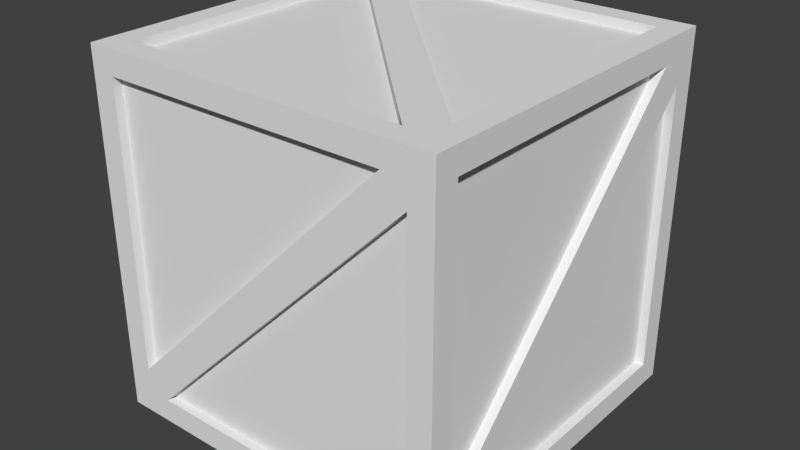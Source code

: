 # Source: Crate.blend  (saved by Blender 2.73.0; exported with 4.5.12 LTS)
import bpy
from mathutils import Matrix  # noqa: F401  (used for matrix-valued properties, if any)

bpy.ops.wm.read_factory_settings(use_empty=True)
scene = bpy.context.scene
scene.name = 'Scene'

# ---- collections
col_collection_1 = bpy.data.collections.new('Collection 1'); scene.collection.children.link(col_collection_1)

# ---- world
world_world = bpy.data.worlds.new('World'); scene.world = world_world
world_world.color = (0.05088, 0.05088, 0.05088)
world_world.use_sun_shadow = False
world_world.sun_shadow_jitter_overblur = 0.0
world_world.cycles.sampling_method = 'MANUAL'
world_world.cycles.sample_map_resolution = 256

# ---- meshes
me_cube = bpy.data.meshes.new('Cube')
me_cube.from_pydata([(-1.0, -1.0, -1.0), (-1.0, 1.0, -1.0), (1.0, 1.0, -1.0), (1.0, -1.0, -1.0), (-1.0, -1.0, 1.0), (-1.0, 1.0, 1.0), (1.0, 1.0, 1.0), (1.0, -1.0, 1.0), (1.0, 0.8667, -0.8667), (1.0, -0.7333, -0.8667), (1.0, 0.8667, 0.7333), (1.0, -0.8667, -0.7333), (1.0, 0.7333, 0.8667), (1.0, -0.8667, 0.8667), (0.95, 0.8667, -0.8667), (0.95, -0.7333, -0.8667), (0.95, 0.8667, 0.7333), (0.95, -0.8667, -0.7333), (0.95, 0.7333, 0.8667), (0.95, -0.8667, 0.8667), (0.8667, 1.0, -0.7333), (-0.7333, 1.0, 0.8667), (0.8667, 1.0, 0.8667), (-0.8667, 1.0, -0.8667), (0.7333, 1.0, -0.8667), (-0.8667, 1.0, 0.7333), (0.8667, 0.95, -0.7333), (-0.7333, 0.95, 0.8667), (0.8667, 0.95, 0.8667), (-0.8667, 0.95, -0.8667), (0.7333, 0.95, -0.8667), (-0.8667, 0.95, 0.7333), (-0.7333, -1.0, -0.8667), (0.8667, -1.0, -0.8667), (0.8667, -1.0, 0.7333), (-0.8667, -1.0, -0.7333), (-0.8667, -1.0, 0.8667), (0.7333, -1.0, 0.8667), (-0.7333, -0.95, -0.8667), (0.8667, -0.95, -0.8667), (0.8667, -0.95, 0.7333), (-0.8667, -0.95, -0.7333), (-0.8667, -0.95, 0.8667), (0.7333, -0.95, 0.8667), (-1.0, -0.8667, -0.8667), (-1.0, 0.7333, -0.8667), (-1.0, -0.8667, 0.7333), (-1.0, 0.8667, -0.7333), (-1.0, -0.7333, 0.8667), (-1.0, 0.8667, 0.8667), (-0.95, -0.8667, -0.8667), (-0.95, 0.7333, -0.8667), (-0.95, -0.8667, 0.7333), (-0.95, 0.8667, -0.7333), (-0.95, -0.7333, 0.8667), (-0.95, 0.8667, 0.8667), (-0.7333, 0.8667, 1.0), (0.8667, 0.8667, 1.0), (0.8667, -0.7333, 1.0), (-0.8667, -0.8667, 1.0), (-0.8667, 0.7333, 1.0), (0.7333, -0.8667, 1.0), (-0.7333, 0.8667, 0.95), (0.8667, 0.8667, 0.95), (0.8667, -0.7333, 0.95), (-0.8667, -0.8667, 0.95), (-0.8667, 0.7333, 0.95), (0.7333, -0.8667, 0.95), (-0.7333, -0.8667, -1.0), (0.8667, 0.7333, -1.0), (0.8667, -0.8667, -1.0), (-0.8667, -0.7333, -1.0), (-0.8667, 0.8667, -1.0), (0.7333, 0.8667, -1.0), (-0.7333, -0.8667, -0.95), (0.8667, 0.7333, -0.95), (0.8667, -0.8667, -0.95), (-0.8667, -0.7333, -0.95), (-0.8667, 0.8667, -0.95), (0.7333, 0.8667, -0.95)], [], [(5, 1, 47, 49), (2, 5, 21, 20), (6, 7, 13, 12), (4, 0, 35, 36), (1, 2, 73, 72), (7, 6, 57, 58), (1, 0, 44, 45), (5, 2, 24, 25), (3, 2, 8, 9), (0, 3, 33, 32), (3, 0, 68, 70), (7, 5, 60, 61), (9, 8, 14, 15), (6, 3, 9, 10), (2, 6, 10, 8), (12, 13, 19, 18), (7, 3, 11, 13), (3, 6, 12, 11), (14, 16, 15), (18, 19, 17), (11, 12, 18, 17), (8, 10, 16, 14), (13, 11, 17, 19), (10, 9, 15, 16), (22, 20, 26, 28), (5, 6, 22, 21), (6, 2, 20, 22), (23, 25, 31, 29), (1, 5, 25, 23), (2, 1, 23, 24), (27, 28, 26), (29, 31, 30), (25, 24, 30, 31), (21, 22, 28, 27), (24, 23, 29, 30), (20, 21, 27, 26), (32, 33, 39, 38), (3, 7, 34, 33), (7, 0, 32, 34), (36, 35, 41, 42), (7, 4, 36, 37), (0, 7, 37, 35), (39, 40, 38), (43, 42, 41), (35, 37, 43, 41), (33, 34, 40, 39), (37, 36, 42, 43), (34, 32, 38, 40), (46, 45, 51, 52), (4, 1, 45, 46), (0, 4, 46, 44), (49, 47, 53, 55), (1, 4, 48, 47), (4, 5, 49, 48), (50, 52, 51), (54, 55, 53), (48, 49, 55, 54), (44, 46, 52, 50), (47, 48, 54, 53), (45, 44, 50, 51), (59, 61, 67, 65), (5, 7, 58, 56), (6, 5, 56, 57), (57, 56, 62, 63), (5, 4, 59, 60), (4, 7, 61, 59), (64, 63, 62), (65, 67, 66), (56, 58, 64, 62), (60, 59, 65, 66), (58, 57, 63, 64), (61, 60, 66, 67), (72, 73, 79, 78), (0, 2, 69, 68), (2, 3, 70, 69), (69, 70, 76, 75), (2, 0, 71, 73), (0, 1, 72, 71), (76, 74, 75), (77, 78, 79), (68, 69, 75, 74), (71, 72, 78, 77), (70, 68, 74, 76), (73, 71, 77, 79)])
_uv = me_cube.uv_layers.new(name='UVMap')
_uv.uv.foreach_set('vector', [0.0, 0.0, 0.0, -1.0, -0.06667, -0.8667, -0.06667, -0.06667, 0.0, 0.0, -1.0, 1.0, -0.8667, 0.9333, -0.06667, 0.1333, 0.0, 0.0, -1.0, 0.0, -0.9333, -0.06667, -0.1333, -0.06667, 0.0, 0.0, 0.0, -1.0, 0.06667, -0.8667, 0.06667, -0.06667, 0.0, 0.0, 1.0, 0.0, 0.8667, -0.06667, 0.06667, -0.06667, 0.0, 0.0, 0.0, 1.0, -0.06667, 0.9333, -0.06667, 0.1333, 0.0, 0.0, -1.0, 0.0, -0.9333, 0.06667, -0.1333, 0.06667, 0.0, 0.0, 1.0, -1.0, 0.8667, -0.9333, 0.06667, -0.1333, 0.0, 0.0, 1.0, 0.0, 0.9333, 0.06667, 0.1333, 0.06667, 0.0, 0.0, 1.0, 0.0, 0.9333, 0.06667, 0.1333, 0.06667, 0.0, 0.0, -1.0, 0.0, -0.8667, 0.06667, -0.06667, 0.06667, 0.0, 0.0, -1.0, 1.0, -0.9333, 0.8667, -0.1333, 0.06667, 0.0, 0.1333, 0.0, 0.9333, -0.025, 0.9333, -0.025, 0.1333, 0.0, 0.0, -1.0, 1.0, -0.9333, 0.8667, -0.1333, 0.06667, 0.0, 0.0, 0.0, 1.0, -0.06667, 0.8667, -0.06667, 0.06667, 0.0, 0.8667, 0.0, 0.06667, -0.025, 0.06667, -0.025, 0.8667, 0.0, 0.0, 0.0, -1.0, 0.06667, -0.8667, 0.06667, -0.06667, 0.0, 0.0, 1.0, -1.0, 0.9333, -0.8667, 0.1333, -0.06667, 0.06667, 0.06667, 0.8667, 0.06667, 0.06667, 0.8667, 0.9333, 0.1333, 0.9333, 0.9333, 0.1333, 0.9333, 0.0, 0.06667, 0.0, 0.8667, -0.025, 0.8667, -0.025, 0.06667, 0.0, 0.06667, 0.0, 0.8667, -0.025, 0.8667, -0.025, 0.06667, 0.0, 0.9333, 0.0, 0.1333, -0.025, 0.1333, -0.025, 0.9333, 0.0, 0.9333, 0.0, 0.1333, -0.025, 0.1333, -0.025, 0.9333, 0.0, 0.9333, 0.0, 0.1333, -0.025, 0.1333, -0.025, 0.9333, 0.0, 0.0, 1.0, 0.0, 0.9333, -0.06667, 0.1333, -0.06667, 0.0, 0.0, 0.0, -1.0, -0.06667, -0.8667, -0.06667, -0.06667, 0.0, 0.06667, 0.0, 0.8667, -0.025, 0.8667, -0.025, 0.06667, 0.0, 0.0, 0.0, 1.0, 0.06667, 0.8667, 0.06667, 0.06667, 0.0, 0.0, -1.0, 0.0, -0.9333, 0.06667, -0.1333, 0.06667, 0.1333, 0.9333, 0.9333, 0.9333, 0.9333, 0.1333, 0.06667, 0.06667, 0.06667, 0.8667, 0.8667, 0.06667, 0.06667, 0.0, 0.8667, 0.0, 0.8667, -0.025, 0.06667, -0.025, 0.1333, 0.0, 0.9333, 0.0, 0.9333, -0.025, 0.1333, -0.025, 0.8667, 0.0, 0.06667, 0.0, 0.06667, -0.025, 0.8667, -0.025, 0.9333, 0.0, 0.1333, 0.0, 0.1333, -0.025, 0.9333, -0.025, 0.1333, 0.0, 0.9333, 0.0, 0.9333, 0.025, 0.1333, 0.025, 0.0, 0.0, 0.0, 1.0, -0.06667, 0.8667, -0.06667, 0.06667, 0.0, 0.0, -1.0, 1.0, -0.9333, 0.8667, -0.1333, 0.06667, 0.0, 0.9333, 0.0, 0.1333, 0.025, 0.1333, 0.025, 0.9333, 0.0, 0.0, -1.0, 0.0, -0.9333, -0.06667, -0.1333, -0.06667, 0.0, 0.0, 1.0, -1.0, 0.9333, -0.8667, 0.1333, -0.06667, 0.06667, 0.06667, 0.8667, 0.06667, 0.06667, 0.8667, 0.9333, 0.1333, 0.9333, 0.9333, 0.1333, 0.9333, 7.451e-09, -0.06667, 5.96e-08, -0.8667, 0.025, -0.8667, 0.025, -0.06667, 0.0, 0.06667, 0.0, 0.8667, 0.025, 0.8667, 0.025, 0.06667, 0.8667, 0.0, 0.06667, 0.0, 0.06667, 0.025, 0.8667, 0.025, 5.96e-08, -0.9333, 1.49e-08, -0.1333, 0.025, -0.1333, 0.025, -0.9333, 0.0, 0.06667, 0.0, 0.8667, 0.025, 0.8667, 0.025, 0.06667, 0.0, 0.0, 1.0, -1.0, 0.8667, -0.9333, 0.06667, -0.1333, 0.0, 0.0, 0.0, 1.0, 0.06667, 0.8667, 0.06667, 0.06667, 0.0, 0.9333, 0.0, 0.1333, 0.025, 0.1333, 0.025, 0.9333, 0.0, 0.0, -1.0, 1.0, -0.8667, 0.9333, -0.06667, 0.1333, 0.0, 0.0, 1.0, 0.0, 0.9333, -0.06667, 0.1333, -0.06667, 0.06667, 0.06667, 0.06667, 0.8667, 0.8667, 0.06667, 0.1333, 0.9333, 0.9333, 0.9333, 0.9333, 0.1333, 0.0, 0.1333, 0.0, 0.9333, 0.025, 0.9333, 0.025, 0.1333, 0.0, 0.06667, 0.0, 0.8667, 0.025, 0.8667, 0.025, 0.06667, 0.0, 0.9333, 0.0, 0.1333, 0.025, 0.1333, 0.025, 0.9333, 0.0, 0.8667, 0.0, 0.06667, 0.025, 0.06667, 0.025, 0.8667, 0.06667, 0.0, 0.8667, 0.0, 0.8667, -0.025, 0.06667, -0.025, 0.0, 0.0, 1.0, -1.0, 0.9333, -0.8667, 0.1333, -0.06667, 0.0, 0.0, -1.0, 0.0, -0.8667, -0.06667, -0.06667, -0.06667, 0.9333, 0.0, 0.1333, 0.0, 0.1333, -0.025, 0.9333, -0.025, 0.0, 0.0, 0.0, -1.0, 0.06667, -0.9333, 0.06667, -0.1333, 0.0, 0.0, 1.0, 0.0, 0.8667, 0.06667, 0.06667, 0.06667, 0.9333, 0.1333, 0.9333, 0.9333, 0.1333, 0.9333, 0.06667, 0.06667, 0.8667, 0.06667, 0.06667, 0.8667, 0.1333, 0.0, 0.9333, 0.0, 0.9333, -0.025, 0.1333, -0.025, 0.8667, 0.0, 0.06667, 0.0, 0.06667, -0.025, 0.8667, -0.025, 0.1333, 0.0, 0.9333, 0.0, 0.9333, -0.025, 0.1333, -0.025, 0.8667, 0.0, 0.06667, 0.0, 0.06667, -0.025, 0.8667, -0.025, 0.06667, 0.0, 0.8667, 0.0, 0.8667, 0.025, 0.06667, 0.025, 0.0, 0.0, 1.0, -1.0, 0.8667, -0.9333, 0.06667, -0.1333, 0.0, 0.0, 0.0, -1.0, -0.06667, -0.9333, -0.06667, -0.1333, 0.8667, 0.0, 0.06667, 0.0, 0.06667, 0.025, 0.8667, 0.025, 0.0, 0.0, -1.0, 1.0, -0.8667, 0.9333, -0.06667, 0.1333, 0.0, 0.0, 0.0, 1.0, 0.06667, 0.9333, 0.06667, 0.1333, 0.06667, 0.06667, 0.06667, 0.8667, 0.8667, 0.06667, 0.1333, 0.9333, 0.9333, 0.9333, 0.9333, 0.1333, 0.1333, 0.0, 0.9333, 0.0, 0.9333, 0.025, 0.1333, 0.025, 0.1333, 0.0, 0.9333, 0.0, 0.9333, 0.025, 0.1333, 0.025, 0.9333, 0.0, 0.1333, 0.0, 0.1333, 0.025, 0.9333, 0.025, 0.8667, 0.0, 0.06667, 0.0, 0.06667, 0.025, 0.8667, 0.025])
_ca = me_cube.color_attributes.new('Col', 'BYTE_COLOR', 'CORNER')
_ca.data.foreach_set('color', [1.0, 1.0, 1.0, 1.0, 1.0, 1.0, 1.0, 1.0, 1.0, 1.0, 1.0, 1.0, 1.0, 1.0, 1.0, 1.0, 1.0, 1.0, 1.0, 1.0, 1.0, 1.0, 1.0, 1.0, 1.0, 1.0, 1.0, 1.0, 1.0, 1.0, 1.0, 1.0, 1.0, 1.0, 1.0, 1.0, 1.0, 1.0, 1.0, 1.0, 1.0, 1.0, 1.0, 1.0, 1.0, 1.0, 1.0, 1.0, 1.0, 1.0, 1.0, 1.0, 1.0, 1.0, 1.0, 1.0, 1.0, 1.0, 1.0, 1.0, 1.0, 1.0, 1.0, 1.0, 1.0, 1.0, 1.0, 1.0, 1.0, 1.0, 1.0, 1.0, 1.0, 1.0, 1.0, 1.0, 1.0, 1.0, 1.0, 1.0, 1.0, 1.0, 1.0, 1.0, 1.0, 1.0, 1.0, 1.0, 1.0, 1.0, 1.0, 1.0, 1.0, 1.0, 1.0, 1.0, 1.0, 1.0, 1.0, 1.0, 1.0, 1.0, 1.0, 1.0, 1.0, 1.0, 1.0, 1.0, 1.0, 1.0, 1.0, 1.0, 1.0, 1.0, 1.0, 1.0, 1.0, 1.0, 1.0, 1.0, 1.0, 1.0, 1.0, 1.0, 1.0, 1.0, 1.0, 1.0, 1.0, 1.0, 1.0, 1.0, 1.0, 1.0, 1.0, 1.0, 1.0, 1.0, 1.0, 1.0, 1.0, 1.0, 1.0, 1.0, 1.0, 1.0, 1.0, 1.0, 1.0, 1.0, 1.0, 1.0, 1.0, 1.0, 1.0, 1.0, 1.0, 1.0, 1.0, 1.0, 1.0, 1.0, 1.0, 1.0, 1.0, 1.0, 1.0, 1.0, 1.0, 1.0, 1.0, 1.0, 1.0, 1.0, 1.0, 1.0, 1.0, 1.0, 1.0, 1.0, 1.0, 1.0, 1.0, 1.0, 1.0, 1.0, 1.0, 1.0, 1.0, 1.0, 1.0, 1.0, 1.0, 1.0, 1.0, 1.0, 1.0, 1.0, 1.0, 1.0, 1.0, 1.0, 1.0, 1.0, 1.0, 1.0, 1.0, 1.0, 1.0, 1.0, 1.0, 1.0, 1.0, 1.0, 1.0, 1.0, 1.0, 1.0, 1.0, 1.0, 1.0, 1.0, 1.0, 1.0, 1.0, 1.0, 1.0, 1.0, 1.0, 1.0, 1.0, 1.0, 1.0, 1.0, 1.0, 1.0, 1.0, 1.0, 1.0, 1.0, 1.0, 1.0, 1.0, 1.0, 1.0, 1.0, 1.0, 1.0, 1.0, 1.0, 1.0, 1.0, 1.0, 1.0, 1.0, 1.0, 1.0, 1.0, 1.0, 1.0, 1.0, 1.0, 1.0, 1.0, 1.0, 1.0, 1.0, 1.0, 1.0, 1.0, 1.0, 1.0, 1.0, 1.0, 1.0, 1.0, 1.0, 1.0, 1.0, 1.0, 1.0, 1.0, 1.0, 1.0, 1.0, 1.0, 1.0, 1.0, 1.0, 1.0, 1.0, 1.0, 1.0, 1.0, 1.0, 1.0, 1.0, 1.0, 1.0, 1.0, 1.0, 1.0, 1.0, 1.0, 1.0, 1.0, 1.0, 1.0, 1.0, 1.0, 1.0, 1.0, 1.0, 1.0, 1.0, 1.0, 1.0, 1.0, 1.0, 1.0, 1.0, 1.0, 1.0, 1.0, 1.0, 1.0, 1.0, 1.0, 1.0, 1.0, 1.0, 1.0, 1.0, 1.0, 1.0, 1.0, 1.0, 1.0, 1.0, 1.0, 1.0, 1.0, 1.0, 1.0, 1.0, 1.0, 1.0, 1.0, 1.0, 1.0, 1.0, 1.0, 1.0, 1.0, 1.0, 1.0, 1.0, 1.0, 1.0, 1.0, 1.0, 1.0, 1.0, 1.0, 1.0, 1.0, 1.0, 1.0, 1.0, 1.0, 1.0, 1.0, 1.0, 1.0, 1.0, 1.0, 1.0, 1.0, 1.0, 1.0, 1.0, 1.0, 1.0, 1.0, 1.0, 1.0, 1.0, 1.0, 1.0, 1.0, 1.0, 1.0, 1.0, 1.0, 1.0, 1.0, 1.0, 1.0, 1.0, 1.0, 1.0, 1.0, 1.0, 1.0, 1.0, 1.0, 1.0, 1.0, 1.0, 1.0, 1.0, 1.0, 1.0, 1.0, 1.0, 1.0, 1.0, 1.0, 1.0, 1.0, 1.0, 1.0, 1.0, 1.0, 1.0, 1.0, 1.0, 1.0, 1.0, 1.0, 1.0, 1.0, 1.0, 1.0, 1.0, 1.0, 1.0, 1.0, 1.0, 1.0, 1.0, 1.0, 1.0, 1.0, 1.0, 1.0, 1.0, 1.0, 1.0, 1.0, 1.0, 1.0, 1.0, 1.0, 1.0, 1.0, 1.0, 1.0, 1.0, 1.0, 1.0, 1.0, 1.0, 1.0, 1.0, 1.0, 1.0, 1.0, 1.0, 1.0, 1.0, 1.0, 1.0, 1.0, 1.0, 1.0, 1.0, 1.0, 1.0, 1.0, 1.0, 1.0, 1.0, 1.0, 1.0, 1.0, 1.0, 1.0, 1.0, 1.0, 1.0, 1.0, 1.0, 1.0, 1.0, 1.0, 1.0, 1.0, 1.0, 1.0, 1.0, 1.0, 1.0, 1.0, 1.0, 1.0, 1.0, 1.0, 1.0, 1.0, 1.0, 1.0, 1.0, 1.0, 1.0, 1.0, 1.0, 1.0, 1.0, 1.0, 1.0, 1.0, 1.0, 1.0, 1.0, 1.0, 1.0, 1.0, 1.0, 1.0, 1.0, 1.0, 1.0, 1.0, 1.0, 1.0, 1.0, 1.0, 1.0, 1.0, 1.0, 1.0, 1.0, 1.0, 1.0, 1.0, 1.0, 1.0, 1.0, 1.0, 1.0, 1.0, 1.0, 1.0, 1.0, 1.0, 1.0, 1.0, 1.0, 1.0, 1.0, 1.0, 1.0, 1.0, 1.0, 1.0, 1.0, 1.0, 1.0, 1.0, 1.0, 1.0, 1.0, 1.0, 1.0, 1.0, 1.0, 1.0, 1.0, 1.0, 1.0, 1.0, 1.0, 1.0, 1.0, 1.0, 1.0, 1.0, 1.0, 1.0, 1.0, 1.0, 1.0, 1.0, 1.0, 1.0, 1.0, 1.0, 1.0, 1.0, 1.0, 1.0, 1.0, 1.0, 1.0, 1.0, 1.0, 1.0, 1.0, 1.0, 1.0, 1.0, 1.0, 1.0, 1.0, 1.0, 1.0, 1.0, 1.0, 1.0, 1.0, 1.0, 1.0, 1.0, 1.0, 1.0, 1.0, 1.0, 1.0, 1.0, 1.0, 1.0, 1.0, 1.0, 1.0, 1.0, 1.0, 1.0, 1.0, 1.0, 1.0, 1.0, 1.0, 1.0, 1.0, 1.0, 1.0, 1.0, 1.0, 1.0, 1.0, 1.0, 1.0, 1.0, 1.0, 1.0, 1.0, 1.0, 1.0, 1.0, 1.0, 1.0, 1.0, 1.0, 1.0, 1.0, 1.0, 1.0, 1.0, 1.0, 1.0, 1.0, 1.0, 1.0, 1.0, 1.0, 1.0, 1.0, 1.0, 1.0, 1.0, 1.0, 1.0, 1.0, 1.0, 1.0, 1.0, 1.0, 1.0, 1.0, 1.0, 1.0, 1.0, 1.0, 1.0, 1.0, 1.0, 1.0, 1.0, 1.0, 1.0, 1.0, 1.0, 1.0, 1.0, 1.0, 1.0, 1.0, 1.0, 1.0, 1.0, 1.0, 1.0, 1.0, 1.0, 1.0, 1.0, 1.0, 1.0, 1.0, 1.0, 1.0, 1.0, 1.0, 1.0, 1.0, 1.0, 1.0, 1.0, 1.0, 1.0, 1.0, 1.0, 1.0, 1.0, 1.0, 1.0, 1.0, 1.0, 1.0, 1.0, 1.0, 1.0, 1.0, 1.0, 1.0, 1.0, 1.0, 1.0, 1.0, 1.0, 1.0, 1.0, 1.0, 1.0, 1.0, 1.0, 1.0, 1.0, 1.0, 1.0, 1.0, 1.0, 1.0, 1.0, 1.0, 1.0, 1.0, 1.0, 1.0, 1.0, 1.0, 1.0, 1.0, 1.0, 1.0, 1.0, 1.0, 1.0, 1.0, 1.0, 1.0, 1.0, 1.0, 1.0, 1.0, 1.0, 1.0, 1.0, 1.0, 1.0, 1.0, 1.0, 1.0, 1.0, 1.0, 1.0, 1.0, 1.0, 1.0, 1.0, 1.0, 1.0, 1.0, 1.0, 1.0, 1.0, 1.0, 1.0, 1.0, 1.0, 1.0, 1.0, 1.0, 1.0, 1.0, 1.0, 1.0, 1.0, 1.0, 1.0, 1.0, 1.0, 1.0, 1.0, 1.0, 1.0, 1.0, 1.0, 1.0, 1.0, 1.0, 1.0, 1.0, 1.0, 1.0, 1.0, 1.0, 1.0, 1.0, 1.0, 1.0, 1.0, 1.0, 1.0, 1.0, 1.0, 1.0, 1.0, 1.0, 1.0, 1.0, 1.0, 1.0, 1.0, 1.0, 1.0, 1.0, 1.0, 1.0, 1.0, 1.0, 1.0, 1.0, 1.0, 1.0, 1.0, 1.0, 1.0, 1.0, 1.0, 1.0, 1.0, 1.0, 1.0, 1.0, 1.0, 1.0, 1.0, 1.0, 1.0, 1.0, 1.0, 1.0, 1.0, 1.0, 1.0, 1.0, 1.0, 1.0, 1.0, 1.0, 1.0, 1.0, 1.0, 1.0, 1.0, 1.0, 1.0, 1.0, 1.0, 1.0, 1.0, 1.0, 1.0, 1.0, 1.0, 1.0, 1.0, 1.0, 1.0, 1.0, 1.0, 1.0, 1.0, 1.0, 1.0, 1.0, 1.0, 1.0, 1.0, 1.0, 1.0, 1.0, 1.0, 1.0, 1.0, 1.0, 1.0, 1.0, 1.0, 1.0, 1.0, 1.0, 1.0, 1.0, 1.0, 1.0, 1.0, 1.0, 1.0, 1.0, 1.0, 1.0, 1.0, 1.0, 1.0, 1.0, 1.0, 1.0, 1.0, 1.0, 1.0, 1.0, 1.0, 1.0, 1.0, 1.0, 1.0, 1.0, 1.0, 1.0, 1.0, 1.0, 1.0, 1.0, 1.0, 1.0, 1.0, 1.0, 1.0, 1.0, 1.0, 1.0, 1.0, 1.0, 1.0, 1.0, 1.0, 1.0, 1.0, 1.0, 1.0, 1.0, 1.0, 1.0, 1.0, 1.0, 1.0, 1.0, 1.0, 1.0, 1.0, 1.0, 1.0, 1.0, 1.0, 1.0, 1.0, 1.0, 1.0, 1.0, 1.0, 1.0, 1.0, 1.0, 1.0, 1.0, 1.0, 1.0, 1.0, 1.0, 1.0, 1.0, 1.0, 1.0, 1.0, 1.0, 1.0, 1.0, 1.0, 1.0, 1.0, 1.0, 1.0, 1.0, 1.0, 1.0, 1.0, 1.0, 1.0, 1.0, 1.0, 1.0, 1.0, 1.0, 1.0, 1.0, 1.0, 1.0, 1.0, 1.0, 1.0, 1.0, 1.0, 1.0, 1.0, 1.0, 1.0, 1.0, 1.0, 1.0, 1.0, 1.0, 1.0, 1.0, 1.0, 1.0, 1.0, 1.0, 1.0, 1.0, 1.0, 1.0, 1.0, 1.0, 1.0, 1.0, 1.0, 1.0, 1.0, 1.0, 1.0, 1.0, 1.0, 1.0, 1.0, 1.0, 1.0, 1.0, 1.0, 1.0, 1.0, 1.0, 1.0, 1.0, 1.0, 1.0, 1.0, 1.0, 1.0, 1.0, 1.0, 1.0, 1.0, 1.0, 1.0, 1.0, 1.0, 1.0, 1.0, 1.0, 1.0, 1.0, 1.0, 1.0, 1.0, 1.0, 1.0, 1.0, 1.0, 1.0, 1.0, 1.0, 1.0, 1.0, 1.0, 1.0, 1.0, 1.0, 1.0, 1.0, 1.0, 1.0, 1.0, 1.0, 1.0, 1.0, 1.0, 1.0, 1.0, 1.0, 1.0, 1.0, 1.0, 1.0, 1.0, 1.0, 1.0, 1.0, 1.0, 1.0, 1.0, 1.0, 1.0, 1.0, 1.0, 1.0, 1.0, 1.0, 1.0, 1.0, 1.0, 1.0, 1.0, 1.0, 1.0, 1.0, 1.0, 1.0, 1.0, 1.0, 1.0, 1.0, 1.0, 1.0, 1.0, 1.0, 1.0, 1.0, 1.0, 1.0, 1.0, 1.0, 1.0, 1.0, 1.0, 1.0, 1.0, 1.0, 1.0, 1.0, 1.0, 1.0, 1.0, 1.0, 1.0, 1.0, 1.0, 1.0, 1.0, 1.0, 1.0, 1.0, 1.0, 1.0, 1.0, 1.0, 1.0, 1.0, 1.0, 1.0, 1.0, 1.0, 1.0, 1.0, 1.0, 1.0, 1.0, 1.0, 1.0, 1.0, 1.0, 1.0, 1.0, 1.0, 1.0, 1.0, 1.0, 1.0, 1.0, 1.0, 1.0, 1.0, 1.0, 1.0, 1.0, 1.0, 1.0, 1.0, 1.0, 1.0, 1.0, 1.0, 1.0, 1.0, 1.0, 1.0, 1.0, 1.0, 1.0, 1.0, 1.0, 1.0, 1.0, 1.0, 1.0, 1.0, 1.0, 1.0, 1.0, 1.0, 1.0, 1.0, 1.0, 1.0, 1.0, 1.0, 1.0, 1.0, 1.0, 1.0, 1.0, 1.0, 1.0, 1.0, 1.0, 1.0, 1.0, 1.0, 1.0, 1.0, 1.0, 1.0, 1.0, 1.0, 1.0, 1.0, 1.0, 1.0, 1.0, 1.0, 1.0, 1.0, 1.0, 1.0, 1.0, 1.0, 1.0, 1.0, 1.0, 1.0, 1.0, 1.0, 1.0, 1.0])
me_cube.use_remesh_preserve_volume = False
me_cube.use_remesh_preserve_attributes = False
me_cube.use_mirror_vertex_groups = False
me_cube.update()

# ---- objects
ob_cube = bpy.data.objects.new('Cube', me_cube)

# ---- transforms, parenting, visibility, modifiers, constraints
ob_cube.location = (0.0, 0.0, 0.0)
ob_cube.lineart.crease_threshold = 0.0
_m = ob_cube.modifiers.new('Mirror', 'MIRROR')
_m.show_render = False
_m.use_axis = (False, False, True)
_m.merge_threshold = 0.0008

# ---- collection membership
col_collection_1.objects.link(ob_cube)

# ---- scene / render settings (as saved in the file)
scene.frame_start = 1; scene.frame_end = 250; scene.frame_set(1)
scene.render.engine = 'BLENDER_EEVEE_NEXT'
scene.render.image_settings.compression = 90
scene.render.resolution_percentage = 50
scene.render.dither_intensity = 0.0
scene.cycles.use_denoising = False
scene.cycles.samples = 10
scene.cycles.sampling_pattern = 'TABULATED_SOBOL'
scene.cycles.light_sampling_threshold = 0.0
scene.cycles.use_adaptive_sampling = False
scene.cycles.use_light_tree = False
scene.cycles.blur_glossy = 0.0
scene.cycles.volume_bounces = 1
scene.cycles.pixel_filter_type = 'GAUSSIAN'
scene.cycles.sample_clamp_indirect = 0.0
scene.view_settings.view_transform = 'Standard'
bpy.context.view_layer.update()

# ---- added for rendering (the .blend has no active camera and no usable light): camera, sun
cam_auto = bpy.data.cameras.new('AutoCamera')
cam_auto.lens = 50.0
cam_auto.sensor_width = 36.0
cam_auto.clip_end = 1000.0
ob_auto_camera = bpy.data.objects.new('AutoCamera', cam_auto)
scene.collection.objects.link(ob_auto_camera)
ob_auto_camera.location = (3.20507, -3.84609, 2.56406)
ob_auto_camera.rotation_euler = (1.09748, -7.21219e-08, 0.694738)
scene.camera = ob_auto_camera
light_auto_sun = bpy.data.lights.new('AutoSun', 'SUN')
light_auto_sun.energy = 3.0
light_auto_sun.angle = 0.0523599
ob_auto_sun = bpy.data.objects.new('AutoSun', light_auto_sun)
scene.collection.objects.link(ob_auto_sun)
ob_auto_sun.rotation_euler = (0.872665, 0.174533, 0.523599)
bpy.context.view_layer.update()
